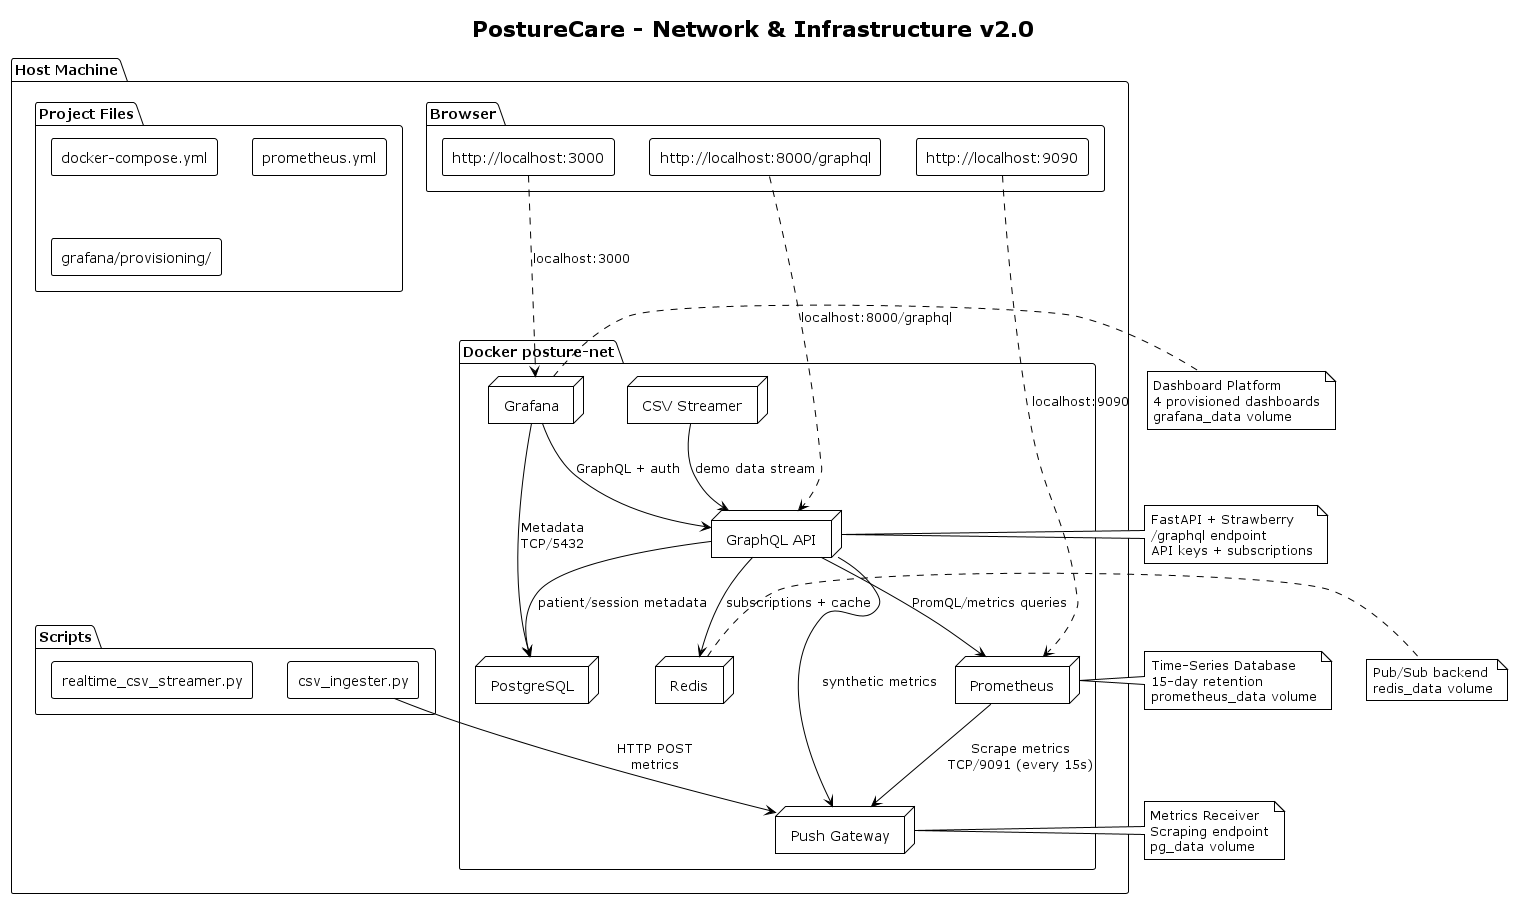

The diagram above was rendered by PlantUML. Its source (embedded in the PNG):
@startuml PostureCare_Network
!theme plain
title PostureCare - Network & Infrastructure v2.0

package "Host Machine" {
  package "Browser" {
    rectangle "http://localhost:3000" as browser_grafana
    rectangle "http://localhost:8000/graphql" as browser_graphql
    rectangle "http://localhost:9090" as browser_prom
  }

  package "Docker posture-net" {
    node PostgreSQL as pg
    node Redis as redis
    node "Push Gateway" as pushgw
    node Prometheus as prom
    node "GraphQL API" as graphql
    node Grafana as grafana
    node "CSV Streamer" as streamer
  }

  package "Project Files" {
    rectangle "docker-compose.yml"
    rectangle "prometheus.yml"
    rectangle "grafana/provisioning/"
  }

  package "Scripts" {
    rectangle "csv_ingester.py"
    rectangle "realtime_csv_streamer.py"
  }
}

browser_grafana -.-> grafana : localhost:3000
browser_graphql -.-> graphql : localhost:8000/graphql
browser_prom -.-> prom : localhost:9090

grafana --> graphql : GraphQL + auth
graphql --> prom : PromQL/metrics queries
graphql --> pg : patient/session metadata
graphql --> redis : subscriptions + cache
graphql --> pushgw : synthetic metrics
prom --> pushgw : Scrape metrics\nTCP/9091 (every 15s)
grafana --> pg : Metadata\nTCP/5432

csv_ingester.py --> pushgw : HTTP POST\nmetrics
streamer --> graphql : demo data stream

note right of prom
  Time-Series Database
  15-day retention
  prometheus_data volume
end note

note right of grafana
  Dashboard Platform
  4 provisioned dashboards
  grafana_data volume
end note

note right of pushgw
  Metrics Receiver
  Scraping endpoint
  pg_data volume
end note

note right of graphql
  FastAPI + Strawberry
  /graphql endpoint
  API keys + subscriptions
end note

note right of redis
  Pub/Sub backend
  redis_data volume
end note

@enduml